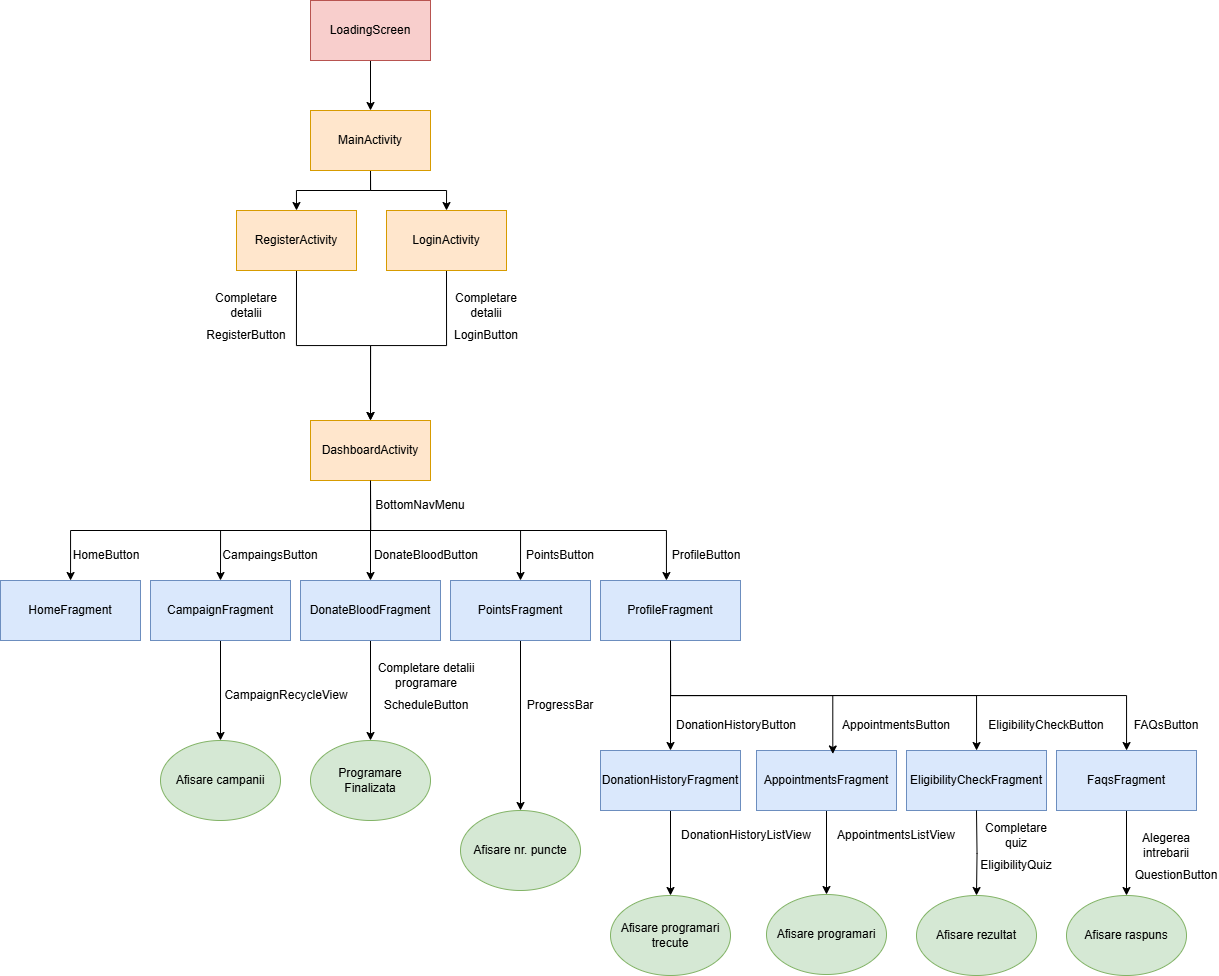

The diagram above was exported from draw.io. Its source (the exported page's mxGraphModel, read from the mxfile embedded in the PNG):
<mxGraphModel dx="1449" dy="2516" grid="1" gridSize="10" guides="1" tooltips="1" connect="1" arrows="1" fold="1" page="1" pageScale="1" pageWidth="827" pageHeight="1169" math="0" shadow="0">
  <root>
    <mxCell id="0" />
    <mxCell id="1" parent="0" />
    <mxCell id="MoJN5hnS2rO0Im5j7pgB-10" style="edgeStyle=orthogonalEdgeStyle;rounded=0;orthogonalLoop=1;jettySize=auto;html=1;exitX=0.5;exitY=1;exitDx=0;exitDy=0;entryX=0.5;entryY=0;entryDx=0;entryDy=0;" edge="1" parent="1" source="MoJN5hnS2rO0Im5j7pgB-1" target="MoJN5hnS2rO0Im5j7pgB-4">
      <mxGeometry relative="1" as="geometry" />
    </mxCell>
    <mxCell id="MoJN5hnS2rO0Im5j7pgB-11" style="edgeStyle=orthogonalEdgeStyle;rounded=0;orthogonalLoop=1;jettySize=auto;html=1;exitX=0.5;exitY=1;exitDx=0;exitDy=0;entryX=0.5;entryY=0;entryDx=0;entryDy=0;" edge="1" parent="1" source="MoJN5hnS2rO0Im5j7pgB-1" target="MoJN5hnS2rO0Im5j7pgB-3">
      <mxGeometry relative="1" as="geometry" />
    </mxCell>
    <mxCell id="MoJN5hnS2rO0Im5j7pgB-12" style="edgeStyle=orthogonalEdgeStyle;rounded=0;orthogonalLoop=1;jettySize=auto;html=1;exitX=0.5;exitY=1;exitDx=0;exitDy=0;" edge="1" parent="1" source="MoJN5hnS2rO0Im5j7pgB-1" target="MoJN5hnS2rO0Im5j7pgB-8">
      <mxGeometry relative="1" as="geometry" />
    </mxCell>
    <mxCell id="MoJN5hnS2rO0Im5j7pgB-13" style="edgeStyle=orthogonalEdgeStyle;rounded=0;orthogonalLoop=1;jettySize=auto;html=1;exitX=0.5;exitY=1;exitDx=0;exitDy=0;entryX=0.5;entryY=0;entryDx=0;entryDy=0;" edge="1" parent="1" source="MoJN5hnS2rO0Im5j7pgB-1" target="MoJN5hnS2rO0Im5j7pgB-6">
      <mxGeometry relative="1" as="geometry" />
    </mxCell>
    <mxCell id="MoJN5hnS2rO0Im5j7pgB-1" value="DashboardActivity" style="rounded=0;whiteSpace=wrap;html=1;fillColor=#ffe6cc;strokeColor=#d79b00;" vertex="1" parent="1">
      <mxGeometry x="354" y="30" width="120" height="60" as="geometry" />
    </mxCell>
    <mxCell id="MoJN5hnS2rO0Im5j7pgB-63" style="edgeStyle=orthogonalEdgeStyle;rounded=0;orthogonalLoop=1;jettySize=auto;html=1;exitX=0.5;exitY=1;exitDx=0;exitDy=0;entryX=0.5;entryY=0;entryDx=0;entryDy=0;" edge="1" parent="1" source="MoJN5hnS2rO0Im5j7pgB-2" target="MoJN5hnS2rO0Im5j7pgB-61">
      <mxGeometry relative="1" as="geometry" />
    </mxCell>
    <mxCell id="MoJN5hnS2rO0Im5j7pgB-2" value="AppointmentsFragment" style="rounded=0;whiteSpace=wrap;html=1;fillColor=#dae8fc;strokeColor=#6c8ebf;" vertex="1" parent="1">
      <mxGeometry x="800" y="360" width="140" height="60" as="geometry" />
    </mxCell>
    <mxCell id="MoJN5hnS2rO0Im5j7pgB-72" style="edgeStyle=orthogonalEdgeStyle;rounded=0;orthogonalLoop=1;jettySize=auto;html=1;exitX=0.5;exitY=1;exitDx=0;exitDy=0;entryX=0.5;entryY=0;entryDx=0;entryDy=0;" edge="1" parent="1" source="MoJN5hnS2rO0Im5j7pgB-3" target="MoJN5hnS2rO0Im5j7pgB-73">
      <mxGeometry relative="1" as="geometry">
        <mxPoint x="263.7931034482758" y="340" as="targetPoint" />
      </mxGeometry>
    </mxCell>
    <mxCell id="MoJN5hnS2rO0Im5j7pgB-3" value="CampaignFragment" style="rounded=0;whiteSpace=wrap;html=1;fillColor=#dae8fc;strokeColor=#6c8ebf;" vertex="1" parent="1">
      <mxGeometry x="194" y="190" width="140" height="60" as="geometry" />
    </mxCell>
    <mxCell id="MoJN5hnS2rO0Im5j7pgB-51" style="edgeStyle=orthogonalEdgeStyle;rounded=0;orthogonalLoop=1;jettySize=auto;html=1;exitX=0.5;exitY=1;exitDx=0;exitDy=0;entryX=0.5;entryY=0;entryDx=0;entryDy=0;" edge="1" parent="1" source="MoJN5hnS2rO0Im5j7pgB-4" target="MoJN5hnS2rO0Im5j7pgB-50">
      <mxGeometry relative="1" as="geometry" />
    </mxCell>
    <mxCell id="MoJN5hnS2rO0Im5j7pgB-4" value="DonateBloodFragment" style="rounded=0;whiteSpace=wrap;html=1;fillColor=#dae8fc;strokeColor=#6c8ebf;" vertex="1" parent="1">
      <mxGeometry x="344" y="190" width="140" height="60" as="geometry" />
    </mxCell>
    <mxCell id="MoJN5hnS2rO0Im5j7pgB-78" style="edgeStyle=orthogonalEdgeStyle;rounded=0;orthogonalLoop=1;jettySize=auto;html=1;exitX=0.5;exitY=1;exitDx=0;exitDy=0;entryX=0.5;entryY=0;entryDx=0;entryDy=0;" edge="1" parent="1" source="MoJN5hnS2rO0Im5j7pgB-5" target="MoJN5hnS2rO0Im5j7pgB-66">
      <mxGeometry relative="1" as="geometry" />
    </mxCell>
    <mxCell id="MoJN5hnS2rO0Im5j7pgB-5" value="DonationHistoryFragment" style="rounded=0;whiteSpace=wrap;html=1;fillColor=#dae8fc;strokeColor=#6c8ebf;" vertex="1" parent="1">
      <mxGeometry x="644" y="360" width="140" height="60" as="geometry" />
    </mxCell>
    <mxCell id="MoJN5hnS2rO0Im5j7pgB-68" style="edgeStyle=orthogonalEdgeStyle;rounded=0;orthogonalLoop=1;jettySize=auto;html=1;exitX=0.5;exitY=1;exitDx=0;exitDy=0;" edge="1" parent="1" source="MoJN5hnS2rO0Im5j7pgB-6" target="MoJN5hnS2rO0Im5j7pgB-67">
      <mxGeometry relative="1" as="geometry" />
    </mxCell>
    <mxCell id="MoJN5hnS2rO0Im5j7pgB-6" value="PointsFragment" style="rounded=0;whiteSpace=wrap;html=1;fillColor=#dae8fc;strokeColor=#6c8ebf;" vertex="1" parent="1">
      <mxGeometry x="494" y="190" width="140" height="60" as="geometry" />
    </mxCell>
    <mxCell id="MoJN5hnS2rO0Im5j7pgB-23" style="edgeStyle=orthogonalEdgeStyle;rounded=0;orthogonalLoop=1;jettySize=auto;html=1;exitX=0.5;exitY=1;exitDx=0;exitDy=0;entryX=0.5;entryY=0;entryDx=0;entryDy=0;" edge="1" parent="1" source="MoJN5hnS2rO0Im5j7pgB-7" target="MoJN5hnS2rO0Im5j7pgB-5">
      <mxGeometry relative="1" as="geometry" />
    </mxCell>
    <mxCell id="MoJN5hnS2rO0Im5j7pgB-25" style="edgeStyle=orthogonalEdgeStyle;rounded=0;orthogonalLoop=1;jettySize=auto;html=1;exitX=0.5;exitY=1;exitDx=0;exitDy=0;" edge="1" parent="1" source="MoJN5hnS2rO0Im5j7pgB-7" target="MoJN5hnS2rO0Im5j7pgB-15">
      <mxGeometry relative="1" as="geometry" />
    </mxCell>
    <mxCell id="MoJN5hnS2rO0Im5j7pgB-26" style="edgeStyle=orthogonalEdgeStyle;rounded=0;orthogonalLoop=1;jettySize=auto;html=1;exitX=0.5;exitY=1;exitDx=0;exitDy=0;" edge="1" parent="1" source="MoJN5hnS2rO0Im5j7pgB-7" target="MoJN5hnS2rO0Im5j7pgB-16">
      <mxGeometry relative="1" as="geometry" />
    </mxCell>
    <mxCell id="MoJN5hnS2rO0Im5j7pgB-7" value="ProfileFragment" style="rounded=0;whiteSpace=wrap;html=1;fillColor=#dae8fc;strokeColor=#6c8ebf;" vertex="1" parent="1">
      <mxGeometry x="644" y="190" width="140" height="60" as="geometry" />
    </mxCell>
    <mxCell id="MoJN5hnS2rO0Im5j7pgB-8" value="HomeFragment" style="rounded=0;whiteSpace=wrap;html=1;fillColor=#dae8fc;strokeColor=#6c8ebf;" vertex="1" parent="1">
      <mxGeometry x="44" y="190" width="140" height="60" as="geometry" />
    </mxCell>
    <mxCell id="MoJN5hnS2rO0Im5j7pgB-14" style="edgeStyle=orthogonalEdgeStyle;rounded=0;orthogonalLoop=1;jettySize=auto;html=1;exitX=0.5;exitY=1;exitDx=0;exitDy=0;entryX=0.471;entryY=0;entryDx=0;entryDy=0;entryPerimeter=0;" edge="1" parent="1" source="MoJN5hnS2rO0Im5j7pgB-1" target="MoJN5hnS2rO0Im5j7pgB-7">
      <mxGeometry relative="1" as="geometry" />
    </mxCell>
    <mxCell id="MoJN5hnS2rO0Im5j7pgB-15" value="EligibilityCheckFragment" style="rounded=0;whiteSpace=wrap;html=1;fillColor=#dae8fc;strokeColor=#6c8ebf;" vertex="1" parent="1">
      <mxGeometry x="950" y="360" width="140" height="60" as="geometry" />
    </mxCell>
    <mxCell id="MoJN5hnS2rO0Im5j7pgB-54" style="edgeStyle=orthogonalEdgeStyle;rounded=0;orthogonalLoop=1;jettySize=auto;html=1;exitX=0.5;exitY=1;exitDx=0;exitDy=0;entryX=0.5;entryY=0;entryDx=0;entryDy=0;" edge="1" parent="1" target="MoJN5hnS2rO0Im5j7pgB-56">
      <mxGeometry relative="1" as="geometry">
        <mxPoint x="1020" y="420" as="sourcePoint" />
        <mxPoint x="1020" y="470" as="targetPoint" />
      </mxGeometry>
    </mxCell>
    <mxCell id="MoJN5hnS2rO0Im5j7pgB-59" style="edgeStyle=orthogonalEdgeStyle;rounded=0;orthogonalLoop=1;jettySize=auto;html=1;exitX=0.5;exitY=1;exitDx=0;exitDy=0;entryX=0.5;entryY=0;entryDx=0;entryDy=0;" edge="1" parent="1" source="MoJN5hnS2rO0Im5j7pgB-16" target="MoJN5hnS2rO0Im5j7pgB-58">
      <mxGeometry relative="1" as="geometry" />
    </mxCell>
    <mxCell id="MoJN5hnS2rO0Im5j7pgB-16" value="FaqsFragment" style="rounded=0;whiteSpace=wrap;html=1;fillColor=#dae8fc;strokeColor=#6c8ebf;" vertex="1" parent="1">
      <mxGeometry x="1100" y="360" width="140" height="60" as="geometry" />
    </mxCell>
    <mxCell id="MoJN5hnS2rO0Im5j7pgB-17" value="BottomNavMenu" style="text;html=1;align=center;verticalAlign=middle;whiteSpace=wrap;rounded=0;" vertex="1" parent="1">
      <mxGeometry x="434" y="100" width="60" height="30" as="geometry" />
    </mxCell>
    <mxCell id="MoJN5hnS2rO0Im5j7pgB-18" value="HomeButton" style="text;html=1;align=center;verticalAlign=middle;whiteSpace=wrap;rounded=0;" vertex="1" parent="1">
      <mxGeometry x="120" y="150" width="60" height="30" as="geometry" />
    </mxCell>
    <mxCell id="MoJN5hnS2rO0Im5j7pgB-19" value="CampaingsButton" style="text;html=1;align=center;verticalAlign=middle;whiteSpace=wrap;rounded=0;" vertex="1" parent="1">
      <mxGeometry x="284" y="150" width="60" height="30" as="geometry" />
    </mxCell>
    <mxCell id="MoJN5hnS2rO0Im5j7pgB-20" value="DonateBloodButton" style="text;html=1;align=center;verticalAlign=middle;whiteSpace=wrap;rounded=0;" vertex="1" parent="1">
      <mxGeometry x="440" y="150" width="60" height="30" as="geometry" />
    </mxCell>
    <mxCell id="MoJN5hnS2rO0Im5j7pgB-21" value="PointsButton" style="text;html=1;align=center;verticalAlign=middle;whiteSpace=wrap;rounded=0;" vertex="1" parent="1">
      <mxGeometry x="574" y="150" width="60" height="30" as="geometry" />
    </mxCell>
    <mxCell id="MoJN5hnS2rO0Im5j7pgB-22" value="ProfileButton" style="text;html=1;align=center;verticalAlign=middle;whiteSpace=wrap;rounded=0;" vertex="1" parent="1">
      <mxGeometry x="720" y="150" width="60" height="30" as="geometry" />
    </mxCell>
    <mxCell id="MoJN5hnS2rO0Im5j7pgB-24" style="edgeStyle=orthogonalEdgeStyle;rounded=0;orthogonalLoop=1;jettySize=auto;html=1;exitX=0.5;exitY=1;exitDx=0;exitDy=0;entryX=0.545;entryY=0.058;entryDx=0;entryDy=0;entryPerimeter=0;" edge="1" parent="1" source="MoJN5hnS2rO0Im5j7pgB-7" target="MoJN5hnS2rO0Im5j7pgB-2">
      <mxGeometry relative="1" as="geometry" />
    </mxCell>
    <mxCell id="MoJN5hnS2rO0Im5j7pgB-27" value="DonationHistoryButton" style="text;html=1;align=center;verticalAlign=middle;whiteSpace=wrap;rounded=0;" vertex="1" parent="1">
      <mxGeometry x="750" y="320" width="60" height="30" as="geometry" />
    </mxCell>
    <mxCell id="MoJN5hnS2rO0Im5j7pgB-28" value="AppointmentsButton" style="text;html=1;align=center;verticalAlign=middle;whiteSpace=wrap;rounded=0;" vertex="1" parent="1">
      <mxGeometry x="910" y="320" width="60" height="30" as="geometry" />
    </mxCell>
    <mxCell id="MoJN5hnS2rO0Im5j7pgB-29" value="EligibilityCheckButton" style="text;html=1;align=center;verticalAlign=middle;whiteSpace=wrap;rounded=0;" vertex="1" parent="1">
      <mxGeometry x="1060" y="320" width="60" height="30" as="geometry" />
    </mxCell>
    <mxCell id="MoJN5hnS2rO0Im5j7pgB-30" value="FAQsButton" style="text;html=1;align=center;verticalAlign=middle;whiteSpace=wrap;rounded=0;" vertex="1" parent="1">
      <mxGeometry x="1180" y="320" width="60" height="30" as="geometry" />
    </mxCell>
    <mxCell id="MoJN5hnS2rO0Im5j7pgB-39" style="edgeStyle=orthogonalEdgeStyle;rounded=0;orthogonalLoop=1;jettySize=auto;html=1;exitX=0.5;exitY=1;exitDx=0;exitDy=0;entryX=0.5;entryY=0;entryDx=0;entryDy=0;" edge="1" parent="1" source="MoJN5hnS2rO0Im5j7pgB-34" target="MoJN5hnS2rO0Im5j7pgB-38">
      <mxGeometry relative="1" as="geometry" />
    </mxCell>
    <mxCell id="MoJN5hnS2rO0Im5j7pgB-40" style="edgeStyle=orthogonalEdgeStyle;rounded=0;orthogonalLoop=1;jettySize=auto;html=1;exitX=0.5;exitY=1;exitDx=0;exitDy=0;entryX=0.5;entryY=0;entryDx=0;entryDy=0;" edge="1" parent="1" source="MoJN5hnS2rO0Im5j7pgB-34" target="MoJN5hnS2rO0Im5j7pgB-37">
      <mxGeometry relative="1" as="geometry" />
    </mxCell>
    <mxCell id="MoJN5hnS2rO0Im5j7pgB-34" value="MainActivity" style="rounded=0;whiteSpace=wrap;html=1;fillColor=#ffe6cc;strokeColor=#d79b00;" vertex="1" parent="1">
      <mxGeometry x="354" y="-280" width="120" height="60" as="geometry" />
    </mxCell>
    <mxCell id="MoJN5hnS2rO0Im5j7pgB-44" style="edgeStyle=orthogonalEdgeStyle;rounded=0;orthogonalLoop=1;jettySize=auto;html=1;exitX=0.5;exitY=1;exitDx=0;exitDy=0;entryX=0.5;entryY=0;entryDx=0;entryDy=0;" edge="1" parent="1" source="MoJN5hnS2rO0Im5j7pgB-37" target="MoJN5hnS2rO0Im5j7pgB-1">
      <mxGeometry relative="1" as="geometry" />
    </mxCell>
    <mxCell id="MoJN5hnS2rO0Im5j7pgB-37" value="LoginActivity" style="rounded=0;whiteSpace=wrap;html=1;fillColor=#ffe6cc;strokeColor=#d79b00;" vertex="1" parent="1">
      <mxGeometry x="430" y="-180" width="120" height="60" as="geometry" />
    </mxCell>
    <mxCell id="MoJN5hnS2rO0Im5j7pgB-43" style="edgeStyle=orthogonalEdgeStyle;rounded=0;orthogonalLoop=1;jettySize=auto;html=1;exitX=0.5;exitY=1;exitDx=0;exitDy=0;entryX=0.5;entryY=0;entryDx=0;entryDy=0;" edge="1" parent="1" source="MoJN5hnS2rO0Im5j7pgB-38" target="MoJN5hnS2rO0Im5j7pgB-1">
      <mxGeometry relative="1" as="geometry" />
    </mxCell>
    <mxCell id="MoJN5hnS2rO0Im5j7pgB-38" value="RegisterActivity" style="rounded=0;whiteSpace=wrap;html=1;fillColor=#ffe6cc;strokeColor=#d79b00;" vertex="1" parent="1">
      <mxGeometry x="280" y="-180" width="120" height="60" as="geometry" />
    </mxCell>
    <mxCell id="MoJN5hnS2rO0Im5j7pgB-42" style="edgeStyle=orthogonalEdgeStyle;rounded=0;orthogonalLoop=1;jettySize=auto;html=1;exitX=0.5;exitY=1;exitDx=0;exitDy=0;" edge="1" parent="1" source="MoJN5hnS2rO0Im5j7pgB-41" target="MoJN5hnS2rO0Im5j7pgB-34">
      <mxGeometry relative="1" as="geometry" />
    </mxCell>
    <mxCell id="MoJN5hnS2rO0Im5j7pgB-41" value="LoadingScreen" style="rounded=0;whiteSpace=wrap;html=1;fillColor=#f8cecc;strokeColor=#b85450;" vertex="1" parent="1">
      <mxGeometry x="354" y="-390" width="120" height="60" as="geometry" />
    </mxCell>
    <mxCell id="MoJN5hnS2rO0Im5j7pgB-45" value="RegisterButton" style="text;html=1;align=center;verticalAlign=middle;whiteSpace=wrap;rounded=0;" vertex="1" parent="1">
      <mxGeometry x="260" y="-70" width="60" height="30" as="geometry" />
    </mxCell>
    <mxCell id="MoJN5hnS2rO0Im5j7pgB-46" value="Completare detalii" style="text;html=1;align=center;verticalAlign=middle;whiteSpace=wrap;rounded=0;" vertex="1" parent="1">
      <mxGeometry x="260" y="-100" width="60" height="30" as="geometry" />
    </mxCell>
    <mxCell id="MoJN5hnS2rO0Im5j7pgB-47" value="Completare detalii" style="text;html=1;align=center;verticalAlign=middle;whiteSpace=wrap;rounded=0;" vertex="1" parent="1">
      <mxGeometry x="500" y="-100" width="60" height="30" as="geometry" />
    </mxCell>
    <mxCell id="MoJN5hnS2rO0Im5j7pgB-48" value="LoginButton" style="text;html=1;align=center;verticalAlign=middle;whiteSpace=wrap;rounded=0;" vertex="1" parent="1">
      <mxGeometry x="500" y="-70" width="60" height="30" as="geometry" />
    </mxCell>
    <mxCell id="MoJN5hnS2rO0Im5j7pgB-50" value="Programare Finalizata" style="ellipse;whiteSpace=wrap;html=1;fillColor=#d5e8d4;strokeColor=#82b366;" vertex="1" parent="1">
      <mxGeometry x="354" y="350" width="120" height="80" as="geometry" />
    </mxCell>
    <mxCell id="MoJN5hnS2rO0Im5j7pgB-52" value="ScheduleButton" style="text;html=1;align=center;verticalAlign=middle;whiteSpace=wrap;rounded=0;" vertex="1" parent="1">
      <mxGeometry x="440" y="300" width="60" height="30" as="geometry" />
    </mxCell>
    <mxCell id="MoJN5hnS2rO0Im5j7pgB-55" value="EligibilityQuiz" style="text;html=1;align=center;verticalAlign=middle;whiteSpace=wrap;rounded=0;" vertex="1" parent="1">
      <mxGeometry x="1030" y="460" width="60" height="30" as="geometry" />
    </mxCell>
    <mxCell id="MoJN5hnS2rO0Im5j7pgB-56" value="Afisare rezultat" style="ellipse;whiteSpace=wrap;html=1;fillColor=#d5e8d4;strokeColor=#82b366;" vertex="1" parent="1">
      <mxGeometry x="960" y="505" width="120" height="80" as="geometry" />
    </mxCell>
    <mxCell id="MoJN5hnS2rO0Im5j7pgB-57" value="QuestionButton" style="text;html=1;align=center;verticalAlign=middle;whiteSpace=wrap;rounded=0;" vertex="1" parent="1">
      <mxGeometry x="1190" y="470" width="60" height="30" as="geometry" />
    </mxCell>
    <mxCell id="MoJN5hnS2rO0Im5j7pgB-58" value="Afisare raspuns" style="ellipse;whiteSpace=wrap;html=1;fillColor=#d5e8d4;strokeColor=#82b366;" vertex="1" parent="1">
      <mxGeometry x="1110" y="505" width="120" height="80" as="geometry" />
    </mxCell>
    <mxCell id="MoJN5hnS2rO0Im5j7pgB-60" value="AppointmentsListView" style="text;html=1;align=center;verticalAlign=middle;whiteSpace=wrap;rounded=0;" vertex="1" parent="1">
      <mxGeometry x="910" y="430" width="60" height="30" as="geometry" />
    </mxCell>
    <mxCell id="MoJN5hnS2rO0Im5j7pgB-61" value="Afisare programari" style="ellipse;whiteSpace=wrap;html=1;fillColor=#d5e8d4;strokeColor=#82b366;" vertex="1" parent="1">
      <mxGeometry x="810" y="504" width="120" height="80" as="geometry" />
    </mxCell>
    <mxCell id="MoJN5hnS2rO0Im5j7pgB-65" value="DonationHistoryListView" style="text;html=1;align=center;verticalAlign=middle;whiteSpace=wrap;rounded=0;" vertex="1" parent="1">
      <mxGeometry x="760" y="430" width="60" height="30" as="geometry" />
    </mxCell>
    <mxCell id="MoJN5hnS2rO0Im5j7pgB-66" value="Afisare programari trecute" style="ellipse;whiteSpace=wrap;html=1;fillColor=#d5e8d4;strokeColor=#82b366;" vertex="1" parent="1">
      <mxGeometry x="654" y="505" width="120" height="80" as="geometry" />
    </mxCell>
    <mxCell id="MoJN5hnS2rO0Im5j7pgB-67" value="Afisare nr. puncte" style="ellipse;whiteSpace=wrap;html=1;fillColor=#d5e8d4;strokeColor=#82b366;" vertex="1" parent="1">
      <mxGeometry x="504" y="420" width="120" height="80" as="geometry" />
    </mxCell>
    <mxCell id="MoJN5hnS2rO0Im5j7pgB-69" value="ProgressBar" style="text;html=1;align=center;verticalAlign=middle;whiteSpace=wrap;rounded=0;" vertex="1" parent="1">
      <mxGeometry x="574" y="300" width="60" height="30" as="geometry" />
    </mxCell>
    <mxCell id="MoJN5hnS2rO0Im5j7pgB-70" value="CampaignRecycleView" style="text;html=1;align=center;verticalAlign=middle;whiteSpace=wrap;rounded=0;" vertex="1" parent="1">
      <mxGeometry x="300" y="290" width="60" height="30" as="geometry" />
    </mxCell>
    <mxCell id="MoJN5hnS2rO0Im5j7pgB-73" value="Afisare campanii" style="ellipse;whiteSpace=wrap;html=1;fillColor=#d5e8d4;strokeColor=#82b366;" vertex="1" parent="1">
      <mxGeometry x="204" y="350" width="120" height="80" as="geometry" />
    </mxCell>
    <mxCell id="MoJN5hnS2rO0Im5j7pgB-75" value="Completare detalii programare" style="text;html=1;align=center;verticalAlign=middle;whiteSpace=wrap;rounded=0;" vertex="1" parent="1">
      <mxGeometry x="415" y="270" width="110" height="30" as="geometry" />
    </mxCell>
    <mxCell id="MoJN5hnS2rO0Im5j7pgB-76" value="Completare quiz" style="text;html=1;align=center;verticalAlign=middle;whiteSpace=wrap;rounded=0;" vertex="1" parent="1">
      <mxGeometry x="1030" y="430" width="60" height="30" as="geometry" />
    </mxCell>
    <mxCell id="MoJN5hnS2rO0Im5j7pgB-77" value="Alegerea intrebarii" style="text;html=1;align=center;verticalAlign=middle;whiteSpace=wrap;rounded=0;" vertex="1" parent="1">
      <mxGeometry x="1180" y="440" width="60" height="30" as="geometry" />
    </mxCell>
  </root>
</mxGraphModel>